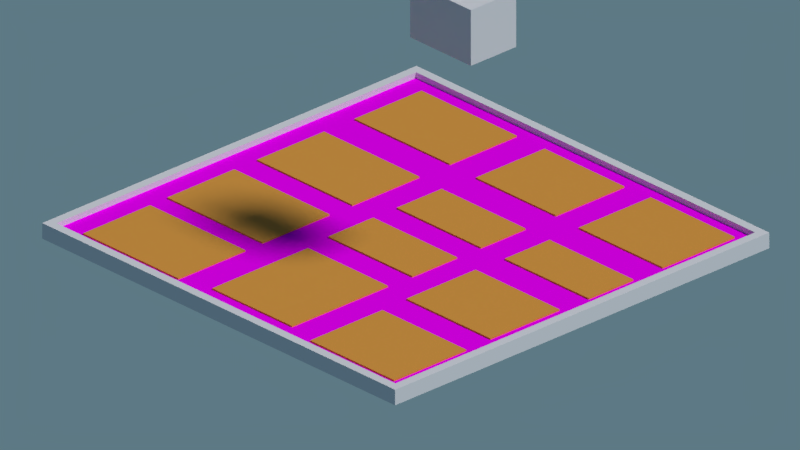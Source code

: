 # Source: xuexi3.blend  (saved by Blender 2.79.0; exported with 4.5.12 LTS)
import bpy
from mathutils import Matrix  # noqa: F401  (used for matrix-valued properties, if any)

bpy.ops.wm.read_factory_settings(use_empty=True)
scene = bpy.context.scene
scene.name = 'Scene'

# ---- collections
col_collection_1 = bpy.data.collections.new('Collection 1'); scene.collection.children.link(col_collection_1)

# ---- images (referenced by path relative to the original .blend; pixels are not part of the script)
import os
ASSET_DIR = os.environ.get("B2B_ASSET_DIR", "")  # directory of the original .blend (textures are referenced by path, not embedded)
HERE = os.path.dirname(os.path.abspath(__file__))  # packed textures are extracted next to this script under _unpacked/

def load_image(name, relpath, width, height, colorspace="sRGB"):
    """Load a texture the original file referenced (path relative to the .blend, or extracted next to this script)."""
    p = next((c for c in (os.path.join(HERE, relpath), os.path.join(ASSET_DIR, relpath)) if relpath and os.path.exists(c)), "")
    if p:
        img = bpy.data.images.load(p, check_existing=True)
        img.name = name
    else:  # same state as the original file: an image datablock whose file is absent (Cycles renders it pink)
        img = bpy.data.images.new(name, width, height)
        img.source = "FILE"
        img.filepath = "//" + (relpath or name)
    img.colorspace_settings.name = colorspace
    return img
img_png = load_image('地面.png', '地面.png', 1024, 1024, 'sRGB')

# ---- materials (node trees are filled in below, after node groups)
mat_material_003 = bpy.data.materials.new('Material.003')
mat_material_003.alpha_threshold = 0.0
mat_material_003.roughness = 0.5
mat_material_001 = bpy.data.materials.new('Material.001')
mat_material_001.alpha_threshold = 0.0
mat_material_001.roughness = 0.5
mat_material_002 = bpy.data.materials.new('Material.002')
mat_material_002.alpha_threshold = 0.0
mat_material_002.roughness = 0.5

# ---- material node trees
mat_material_003.use_nodes = True; mat_material_003.node_tree.nodes.clear()
_N = mat_material_003.node_tree.nodes; _L = mat_material_003.node_tree.links
n0 = _N.new('ShaderNodeOutputMaterial'); n0.name = 'Material Output'; n0.location = (300, 300)
n1 = _N.new('ShaderNodeBsdfDiffuse'); n1.name = 'Diffuse BSDF'; n1.location = (10, 300)
n1.inputs[0].default_value = (0.8, 0.3606, 0.06353, 1.0)
_L.new(n1.outputs[0], n0.inputs[0])
n0.is_active_output = True
mat_material_001.use_nodes = True; mat_material_001.node_tree.nodes.clear()
_N = mat_material_001.node_tree.nodes; _L = mat_material_001.node_tree.links
n0 = _N.new('ShaderNodeOutputMaterial'); n0.name = 'Material Output'; n0.location = (300, 300)
n1 = _N.new('ShaderNodeBsdfDiffuse'); n1.name = 'Diffuse BSDF'; n1.location = (80, 312)
n2 = _N.new('ShaderNodeTexImage'); n2.name = 'Image Texture'; n2.location = (-131, 309)
n2.width = 140
n2.image = img_png
_L.new(n1.outputs[0], n0.inputs[0])
_L.new(n2.outputs[0], n1.inputs[0])
n0.is_active_output = True
mat_material_002.use_nodes = True; mat_material_002.node_tree.nodes.clear()
_N = mat_material_002.node_tree.nodes; _L = mat_material_002.node_tree.links
n0 = _N.new('ShaderNodeOutputMaterial'); n0.name = 'Material Output'; n0.location = (300, 300)
n1 = _N.new('ShaderNodeBsdfDiffuse'); n1.name = 'Diffuse BSDF'; n1.location = (10, 300)
_L.new(n1.outputs[0], n0.inputs[0])
n0.is_active_output = True

# ---- world
world_world = bpy.data.worlds.new('World'); scene.world = world_world
world_world.use_nodes = True; world_world.node_tree.nodes.clear()
_N = world_world.node_tree.nodes; _L = world_world.node_tree.links
n0 = _N.new('ShaderNodeOutputWorld'); n0.name = 'World Output'; n0.location = (300, 300)
n1 = _N.new('ShaderNodeBackground'); n1.name = 'Background'; n1.location = (10, 300)
n2 = _N.new('ShaderNodeTexSky'); n2.name = 'Sky Texture'; n2.location = (-180, 300)
n2.sky_type = 'HOSEK_WILKIE'
n2.sun_elevation = 1.571
_L.new(n1.outputs[0], n0.inputs[0])
_L.new(n2.outputs[0], n1.inputs[0])
n0.is_active_output = True
world_world.color = (0.05088, 0.05088, 0.05088)
world_world.use_sun_shadow = False
world_world.sun_shadow_jitter_overblur = 0.0
world_world.cycles.sampling_method = 'MANUAL'

# ---- cameras
cam_camera = bpy.data.cameras.new('Camera')
cam_camera.type = 'ORTHO'
cam_camera.clip_end = 100.0
cam_camera.lens = 35.0
cam_camera.sensor_width = 32.0
cam_camera.sensor_height = 18.0
cam_camera.ortho_scale = 25.71
cam_camera.dof.focus_distance = 0.0

# ---- lights
light_lamp = bpy.data.lights.new('Lamp', 'SUN')
light_lamp.transmission_factor = 0.0
light_lamp.cutoff_distance = 30.0
light_lamp.angle = 0.1993
light_lamp.energy = 2.0
light_lamp.shadow_buffer_clip_start = 1.001
light_lamp.shadow_soft_size = 0.1
light_lamp.shadow_cascade_max_distance = 1000.0

# ---- meshes
me_cube_013 = bpy.data.meshes.new('Cube.013')
me_cube_013.from_pydata([(-1.0, -1.0, -1.0), (-1.0, -1.0, 1.0), (-1.0, 1.0, -1.0), (-1.0, 1.0, 1.0), (1.0, -1.0, -1.0), (1.0, -1.0, 1.0), (1.0, 1.0, -1.0), (1.0, 1.0, 1.0), (-0.9055, -0.8659, 1.0), (-0.9055, 0.8659, 1.0), (0.9055, 0.8659, 1.0), (0.9055, -0.8659, 1.0), (-0.9055, -0.8659, 0.9165), (-0.9055, 0.8659, 0.9165), (0.9055, 0.8659, 0.9165), (0.9055, -0.8659, 0.9165)], [], [(0, 1, 3, 2), (2, 3, 7, 6), (6, 7, 5, 4), (4, 5, 1, 0), (2, 6, 4, 0), (3, 1, 8, 9), (8, 11, 15, 12), (1, 5, 11, 8), (7, 3, 9, 10), (5, 7, 10, 11), (14, 13, 12, 15), (10, 9, 13, 14), (11, 10, 14, 15), (9, 8, 12, 13)])
me_cube_013.use_remesh_preserve_volume = False
me_cube_013.use_remesh_preserve_attributes = False
me_cube_013.use_mirror_vertex_groups = False
me_cube_013.update()
me_cube_012 = bpy.data.meshes.new('Cube.012')
me_cube_012.from_pydata([(-1.0, -1.0, -1.0), (-1.0, -1.0, 1.0), (-1.0, 1.0, -1.0), (-1.0, 1.0, 1.0), (1.0, -1.0, -1.0), (1.0, -1.0, 1.0), (1.0, 1.0, -1.0), (1.0, 1.0, 1.0)], [], [(0, 1, 3, 2), (2, 3, 7, 6), (6, 7, 5, 4), (4, 5, 1, 0), (2, 6, 4, 0), (7, 3, 1, 5)])
me_cube_012.materials.append(mat_material_003)
me_cube_012.use_remesh_preserve_volume = False
me_cube_012.use_remesh_preserve_attributes = False
me_cube_012.use_mirror_vertex_groups = False
me_cube_012.update()
me_cube_011 = bpy.data.meshes.new('Cube.011')
me_cube_011.from_pydata([(-1.0, -1.0, -1.0), (-1.0, -1.0, 1.0), (-1.0, 1.0, -1.0), (-1.0, 1.0, 1.0), (1.0, -1.0, -1.0), (1.0, -1.0, 1.0), (1.0, 1.0, -1.0), (1.0, 1.0, 1.0)], [], [(0, 1, 3, 2), (2, 3, 7, 6), (6, 7, 5, 4), (4, 5, 1, 0), (2, 6, 4, 0), (7, 3, 1, 5)])
me_cube_011.materials.append(mat_material_003)
me_cube_011.use_remesh_preserve_volume = False
me_cube_011.use_remesh_preserve_attributes = False
me_cube_011.use_mirror_vertex_groups = False
me_cube_011.update()
me_cube_010 = bpy.data.meshes.new('Cube.010')
me_cube_010.from_pydata([(-1.0, -1.0, -1.0), (-1.0, -1.0, 1.0), (-1.0, 1.0, -1.0), (-1.0, 1.0, 1.0), (1.0, -1.0, -1.0), (1.0, -1.0, 1.0), (1.0, 1.0, -1.0), (1.0, 1.0, 1.0)], [], [(0, 1, 3, 2), (2, 3, 7, 6), (6, 7, 5, 4), (4, 5, 1, 0), (2, 6, 4, 0), (7, 3, 1, 5)])
me_cube_010.materials.append(mat_material_003)
me_cube_010.use_remesh_preserve_volume = False
me_cube_010.use_remesh_preserve_attributes = False
me_cube_010.use_mirror_vertex_groups = False
me_cube_010.update()
me_cube_009 = bpy.data.meshes.new('Cube.009')
me_cube_009.from_pydata([(-1.0, -1.0, -1.0), (-1.0, -1.0, 1.0), (-1.0, 1.0, -1.0), (-1.0, 1.0, 1.0), (1.0, -1.0, -1.0), (1.0, -1.0, 1.0), (1.0, 1.0, -1.0), (1.0, 1.0, 1.0)], [], [(0, 1, 3, 2), (2, 3, 7, 6), (6, 7, 5, 4), (4, 5, 1, 0), (2, 6, 4, 0), (7, 3, 1, 5)])
me_cube_009.materials.append(mat_material_003)
me_cube_009.use_remesh_preserve_volume = False
me_cube_009.use_remesh_preserve_attributes = False
me_cube_009.use_mirror_vertex_groups = False
me_cube_009.update()
me_cube_008 = bpy.data.meshes.new('Cube.008')
me_cube_008.from_pydata([(-1.0, -1.0, -1.0), (-1.0, -1.0, 1.0), (-1.0, 1.0, -1.0), (-1.0, 1.0, 1.0), (1.0, -1.0, -1.0), (1.0, -1.0, 1.0), (1.0, 1.0, -1.0), (1.0, 1.0, 1.0)], [], [(0, 1, 3, 2), (2, 3, 7, 6), (6, 7, 5, 4), (4, 5, 1, 0), (2, 6, 4, 0), (7, 3, 1, 5)])
me_cube_008.materials.append(mat_material_003)
me_cube_008.use_remesh_preserve_volume = False
me_cube_008.use_remesh_preserve_attributes = False
me_cube_008.use_mirror_vertex_groups = False
me_cube_008.update()
me_cube_007 = bpy.data.meshes.new('Cube.007')
me_cube_007.from_pydata([(-1.0, -1.0, -1.0), (-1.0, -1.0, 1.0), (-1.0, 1.0, -1.0), (-1.0, 1.0, 1.0), (1.0, -1.0, -1.0), (1.0, -1.0, 1.0), (1.0, 1.0, -1.0), (1.0, 1.0, 1.0)], [], [(0, 1, 3, 2), (2, 3, 7, 6), (6, 7, 5, 4), (4, 5, 1, 0), (2, 6, 4, 0), (7, 3, 1, 5)])
me_cube_007.materials.append(mat_material_003)
me_cube_007.use_remesh_preserve_volume = False
me_cube_007.use_remesh_preserve_attributes = False
me_cube_007.use_mirror_vertex_groups = False
me_cube_007.update()
me_cube_006 = bpy.data.meshes.new('Cube.006')
me_cube_006.from_pydata([(-1.0, -1.0, -1.0), (-1.0, -1.0, 1.0), (-1.0, 1.0, -1.0), (-1.0, 1.0, 1.0), (1.0, -1.0, -1.0), (1.0, -1.0, 1.0), (1.0, 1.0, -1.0), (1.0, 1.0, 1.0)], [], [(0, 1, 3, 2), (2, 3, 7, 6), (6, 7, 5, 4), (4, 5, 1, 0), (2, 6, 4, 0), (7, 3, 1, 5)])
me_cube_006.materials.append(mat_material_003)
me_cube_006.use_remesh_preserve_volume = False
me_cube_006.use_remesh_preserve_attributes = False
me_cube_006.use_mirror_vertex_groups = False
me_cube_006.update()
me_cube_005 = bpy.data.meshes.new('Cube.005')
me_cube_005.from_pydata([(-1.0, -1.0, -1.0), (-1.0, -1.0, 1.0), (-1.0, 1.0, -1.0), (-1.0, 1.0, 1.0), (1.0, -1.0, -1.0), (1.0, -1.0, 1.0), (1.0, 1.0, -1.0), (1.0, 1.0, 1.0)], [], [(0, 1, 3, 2), (2, 3, 7, 6), (6, 7, 5, 4), (4, 5, 1, 0), (2, 6, 4, 0), (7, 3, 1, 5)])
me_cube_005.materials.append(mat_material_003)
me_cube_005.use_remesh_preserve_volume = False
me_cube_005.use_remesh_preserve_attributes = False
me_cube_005.use_mirror_vertex_groups = False
me_cube_005.update()
me_cube_004 = bpy.data.meshes.new('Cube.004')
me_cube_004.from_pydata([(-1.0, -1.0, -1.0), (-1.0, -1.0, 1.0), (-1.0, 1.0, -1.0), (-1.0, 1.0, 1.0), (1.0, -1.0, -1.0), (1.0, -1.0, 1.0), (1.0, 1.0, -1.0), (1.0, 1.0, 1.0)], [], [(0, 1, 3, 2), (2, 3, 7, 6), (6, 7, 5, 4), (4, 5, 1, 0), (2, 6, 4, 0), (7, 3, 1, 5)])
me_cube_004.materials.append(mat_material_003)
me_cube_004.use_remesh_preserve_volume = False
me_cube_004.use_remesh_preserve_attributes = False
me_cube_004.use_mirror_vertex_groups = False
me_cube_004.update()
me_cube_003 = bpy.data.meshes.new('Cube.003')
me_cube_003.from_pydata([(-1.0, -1.0, -1.0), (-1.0, -1.0, 1.0), (-1.0, 1.0, -1.0), (-1.0, 1.0, 1.0), (1.0, -1.0, -1.0), (1.0, -1.0, 1.0), (1.0, 1.0, -1.0), (1.0, 1.0, 1.0)], [], [(0, 1, 3, 2), (2, 3, 7, 6), (6, 7, 5, 4), (4, 5, 1, 0), (2, 6, 4, 0), (7, 3, 1, 5)])
me_cube_003.materials.append(mat_material_003)
me_cube_003.use_remesh_preserve_volume = False
me_cube_003.use_remesh_preserve_attributes = False
me_cube_003.use_mirror_vertex_groups = False
me_cube_003.update()
me_cube_002 = bpy.data.meshes.new('Cube.002')
me_cube_002.from_pydata([(-1.0, -1.0, -1.0), (-1.0, -1.0, 1.0), (-1.0, 1.0, -1.0), (-1.0, 1.0, 1.0), (1.0, -1.0, -1.0), (1.0, -1.0, 1.0), (1.0, 1.0, -1.0), (1.0, 1.0, 1.0)], [], [(0, 1, 3, 2), (2, 3, 7, 6), (6, 7, 5, 4), (4, 5, 1, 0), (2, 6, 4, 0), (7, 3, 1, 5)])
me_cube_002.materials.append(mat_material_003)
me_cube_002.use_remesh_preserve_volume = False
me_cube_002.use_remesh_preserve_attributes = False
me_cube_002.use_mirror_vertex_groups = False
me_cube_002.update()
me_cube_001 = bpy.data.meshes.new('Cube.001')
me_cube_001.from_pydata([(-1.0, -1.0, -1.0), (-1.0, -1.0, 1.0), (-1.0, 1.0, -1.0), (-1.0, 1.0, 1.0), (1.0, -1.0, -1.0), (1.0, -1.0, 1.0), (1.0, 1.0, -1.0), (1.0, 1.0, 1.0)], [], [(0, 1, 3, 2), (2, 3, 7, 6), (6, 7, 5, 4), (4, 5, 1, 0), (2, 6, 4, 0), (7, 3, 1, 5)])
me_cube_001.materials.append(mat_material_003)
me_cube_001.use_remesh_preserve_volume = False
me_cube_001.use_remesh_preserve_attributes = False
me_cube_001.use_mirror_vertex_groups = False
me_cube_001.update()
me_plane = bpy.data.meshes.new('Plane')
me_plane.from_pydata([(-1.0, -1.0, 0.0), (1.0, -1.0, 0.0), (-1.0, 1.0, 0.0), (1.0, 1.0, 0.0), (-1.041, 1.041, 0.0), (-1.041, -1.041, 0.0), (1.041, -1.041, 0.0), (1.041, 1.041, 0.0), (-1.041, 1.041, -0.04483), (-1.041, -1.041, -0.04483), (1.041, -1.041, -0.04483), (1.041, 1.041, -0.04483), (-1.0, 1.0, 0.02579), (-1.0, -1.0, 0.02579), (1.0, -1.0, 0.02579), (1.0, 1.0, 0.02579), (-1.041, 1.041, 0.02579), (-1.041, -1.041, 0.02579), (1.041, -1.041, 0.02579), (1.041, 1.041, 0.02579)], [], [(0, 2, 3, 1), (4, 5, 9, 8), (4, 7, 19, 16), (2, 0, 13, 12), (1, 3, 15, 14), (5, 4, 16, 17), (9, 10, 11, 8), (7, 4, 8, 11), (5, 6, 10, 9), (6, 7, 11, 10), (14, 15, 19, 18), (12, 13, 17, 16), (15, 12, 16, 19), (13, 14, 18, 17), (6, 5, 17, 18), (3, 2, 12, 15), (0, 1, 14, 13), (7, 6, 18, 19)])
me_plane.polygons.foreach_set('material_index', [0, 1, 1, 1, 1, 1, 1, 1, 1, 1, 1, 1, 1, 1, 1, 1, 1, 1])
_uv = me_plane.uv_layers.new(name='UVMap')
_uv.uv.foreach_set('vector', [2.086e-07, 1.0, 0.0, 2.086e-07, 1.0, 0.0, 1.0, 1.0, 0.0, 0.0, 1.0, 0.0, 1.0, 1.0, 0.0, 1.0, 0.0, 0.0, 1.0, 0.0, 1.0, 1.0, 0.0, 1.0, 0.0, 0.0, 1.0, 0.0, 1.0, 1.0, 0.0, 1.0, 0.0, 0.0, 1.0, 0.0, 1.0, 1.0, 0.0, 1.0, 0.0, 0.0, 1.0, 0.0, 1.0, 1.0, 0.0, 1.0, 0.0, 0.0, 1.0, 0.0, 1.0, 1.0, 0.0, 1.0, 0.0, 0.0, 1.0, 0.0, 1.0, 1.0, 0.0, 1.0, 0.0, 0.0, 1.0, 0.0, 1.0, 1.0, 0.0, 1.0, 0.0, 0.0, 1.0, 0.0, 1.0, 1.0, 0.0, 1.0, 0.0, 0.0, 1.0, 0.0, 1.0, 1.0, 0.0, 1.0, 0.0, 0.0, 1.0, 0.0, 1.0, 1.0, 0.0, 1.0, 0.0, 0.0, 1.0, 0.0, 1.0, 1.0, 0.0, 1.0, 0.0, 0.0, 1.0, 0.0, 1.0, 1.0, 0.0, 1.0, 0.0, 0.0, 1.0, 0.0, 1.0, 1.0, 0.0, 1.0, 0.0, 0.0, 1.0, 0.0, 1.0, 1.0, 0.0, 1.0, 0.0, 0.0, 1.0, 0.0, 1.0, 1.0, 0.0, 1.0, 0.0, 0.0, 1.0, 0.0, 1.0, 1.0, 0.0, 1.0])
me_plane.materials.append(mat_material_001)
me_plane.materials.append(mat_material_002)
me_plane.use_remesh_preserve_volume = False
me_plane.use_remesh_preserve_attributes = False
me_plane.use_mirror_vertex_groups = False
me_plane.update()

# ---- objects
ob_cube_012 = bpy.data.objects.new('Cube.012', me_cube_013)
ob_cube_011 = bpy.data.objects.new('Cube.011', me_cube_012)
ob_cube_010 = bpy.data.objects.new('Cube.010', me_cube_011)
ob_cube_009 = bpy.data.objects.new('Cube.009', me_cube_010)
ob_cube_008 = bpy.data.objects.new('Cube.008', me_cube_009)
ob_cube_007 = bpy.data.objects.new('Cube.007', me_cube_008)
ob_cube_006 = bpy.data.objects.new('Cube.006', me_cube_007)
ob_cube_005 = bpy.data.objects.new('Cube.005', me_cube_006)
ob_cube_004 = bpy.data.objects.new('Cube.004', me_cube_005)
ob_cube_003 = bpy.data.objects.new('Cube.003', me_cube_004)
ob_cube_002 = bpy.data.objects.new('Cube.002', me_cube_003)
ob_cube_001 = bpy.data.objects.new('Cube.001', me_cube_002)
ob_cube = bpy.data.objects.new('Cube', me_cube_001)
ob_plane = bpy.data.objects.new('Plane', me_plane)
ob_lamp = bpy.data.objects.new('Lamp', light_lamp)
ob_camera = bpy.data.objects.new('Camera', cam_camera)

# ---- transforms, parenting, visibility, modifiers, constraints
ob_cube_012.location = (3.134, -0.4197, 9.15)
ob_cube_012.scale = (1.424, 1.0, 1.0)
ob_cube_012.lineart.crease_threshold = 0.0
ob_cube_011.location = (5.546, -6.004, 0.0)
ob_cube_011.scale = (1.962, 1.595, 0.05735)
ob_cube_011.lineart.crease_threshold = 0.0
ob_cube_010.location = (5.484, -1.761, 0.0)
ob_cube_010.scale = (1.962, 1.527, 0.05735)
ob_cube_010.lineart.crease_threshold = 0.0
ob_cube_009.location = (0.4916, -1.043, 0.0)
ob_cube_009.scale = (1.962, 0.9904, 0.05735)
ob_cube_009.lineart.crease_threshold = 0.0
ob_cube_008.location = (0.4916, 1.983, 0.0)
ob_cube_008.scale = (1.962, 0.9904, 0.05735)
ob_cube_008.lineart.crease_threshold = 0.0
ob_cube_007.location = (5.546, 1.983, 0.0)
ob_cube_007.scale = (1.962, 0.9904, 0.05735)
ob_cube_007.lineart.crease_threshold = 0.0
ob_cube_006.location = (5.546, 5.852, 0.0)
ob_cube_006.scale = (1.962, 1.595, 0.05735)
ob_cube_006.lineart.crease_threshold = 0.0
ob_cube_005.location = (0.554, 5.852, 0.0)
ob_cube_005.scale = (1.868, 1.518, 0.05457)
ob_cube_005.lineart.crease_threshold = 0.0
ob_cube_004.location = (0.554, -5.193, 0.0)
ob_cube_004.scale = (1.868, 2.118, 0.05457)
ob_cube_004.lineart.crease_threshold = 0.0
ob_cube_003.location = (-4.813, -6.129, 0.0)
ob_cube_003.scale = (2.229, 1.481, 0.05457)
ob_cube_003.lineart.crease_threshold = 0.0
ob_cube_002.location = (-4.844, -2.385, 0.0)
ob_cube_002.scale = (2.229, 1.481, 0.05457)
ob_cube_002.lineart.crease_threshold = 0.0
ob_cube_001.location = (-4.844, 1.578, 0.0)
ob_cube_001.scale = (2.229, 1.481, 0.05457)
ob_cube_001.lineart.crease_threshold = 0.0
ob_cube.location = (-4.844, 5.884, 0.0)
ob_cube.scale = (2.229, 1.481, 0.05457)
ob_cube.lineart.crease_threshold = 0.0
ob_plane.location = (0.0, 0.0, 0.0)
ob_plane.scale = (7.94, 7.94, 7.94)
ob_plane.lineart.crease_threshold = 0.0
ob_lamp.location = (2.958, 1.005, 5.904)
ob_lamp.rotation_euler = (0.6503, 0.05522, 1.866)
ob_lamp.lock_rotations_4d = False
ob_lamp.empty_display_type = 'ARROWS'
ob_lamp.color = (0.0, 0.0, 0.0, 0.0)
ob_lamp.hide_select = True
ob_lamp.lineart.crease_threshold = 0.0
ob_camera.location = (7.114, -6.96, 5.257)
ob_camera.rotation_euler = (1.109, -8.187e-08, 0.8149)
ob_camera.lock_rotations_4d = False
ob_camera.empty_display_type = 'ARROWS'
ob_camera.color = (0.0, 0.0, 0.0, 0.0)
ob_camera.hide_viewport = True
ob_camera.display_type = 'WIRE'
ob_camera.lineart.crease_threshold = 0.0

# ---- collection membership
col_collection_1.objects.link(ob_cube_012)
col_collection_1.objects.link(ob_cube_011)
col_collection_1.objects.link(ob_cube_010)
col_collection_1.objects.link(ob_cube_009)
col_collection_1.objects.link(ob_cube_008)
col_collection_1.objects.link(ob_cube_007)
col_collection_1.objects.link(ob_cube_006)
col_collection_1.objects.link(ob_cube_005)
col_collection_1.objects.link(ob_cube_004)
col_collection_1.objects.link(ob_cube_003)
col_collection_1.objects.link(ob_cube_002)
col_collection_1.objects.link(ob_cube_001)
col_collection_1.objects.link(ob_cube)
col_collection_1.objects.link(ob_plane)
col_collection_1.objects.link(ob_lamp)
col_collection_1.objects.link(ob_camera)

# ---- scene / render settings (as saved in the file)
scene.camera = ob_camera
scene.frame_start = 1; scene.frame_end = 250; scene.frame_set(7)
scene.render.engine = 'CYCLES'
scene.render.resolution_percentage = 50
scene.render.dither_intensity = 0.0
scene.cycles.use_denoising = False
scene.cycles.samples = 128
scene.cycles.sampling_pattern = 'TABULATED_SOBOL'
scene.cycles.use_adaptive_sampling = False
scene.cycles.use_light_tree = False
scene.cycles.blur_glossy = 0.0
scene.cycles.sample_clamp_indirect = 0.0
scene.view_settings.view_transform = 'Standard'
bpy.context.view_layer.update()
